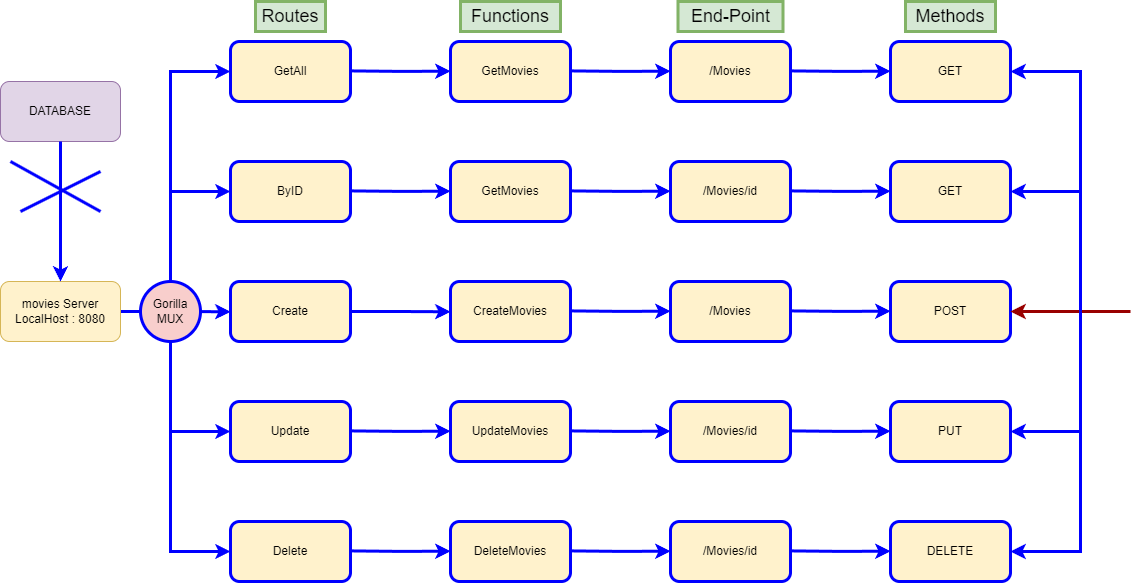

The diagram above was exported from draw.io. Its source (the exported page's mxGraphModel, read from the mxfile embedded in the PNG):
<mxGraphModel dx="1235" dy="675" grid="1" gridSize="10" guides="1" tooltips="1" connect="1" arrows="1" fold="1" page="1" pageScale="1" pageWidth="1169" pageHeight="827" math="0" shadow="0">
  <root>
    <mxCell id="0" />
    <mxCell id="1" parent="0" />
    <mxCell id="rO7PsLWAhFy0xYWrr0Bh-2" style="edgeStyle=orthogonalEdgeStyle;rounded=0;orthogonalLoop=1;jettySize=auto;html=1;exitX=1;exitY=0.5;exitDx=0;exitDy=0;fillColor=#fff2cc;strokeColor=#0000FF;strokeWidth=3;" edge="1" parent="1" source="rO7PsLWAhFy0xYWrr0Bh-1">
      <mxGeometry relative="1" as="geometry">
        <mxPoint x="270" y="400.2941176470588" as="targetPoint" />
        <Array as="points">
          <mxPoint x="215" y="400" />
          <mxPoint x="215" y="400" />
        </Array>
      </mxGeometry>
    </mxCell>
    <mxCell id="rO7PsLWAhFy0xYWrr0Bh-1" value="movies Server&lt;br&gt;LocalHost : 8080" style="rounded=1;whiteSpace=wrap;html=1;fillColor=#fff2cc;strokeColor=#d6b656;" vertex="1" parent="1">
      <mxGeometry x="40" y="370" width="120" height="60" as="geometry" />
    </mxCell>
    <mxCell id="rO7PsLWAhFy0xYWrr0Bh-12" style="edgeStyle=orthogonalEdgeStyle;rounded=0;orthogonalLoop=1;jettySize=auto;html=1;exitX=1;exitY=0.5;exitDx=0;exitDy=0;fillColor=#fff2cc;strokeColor=#0000FF;strokeWidth=3;" edge="1" parent="1" source="rO7PsLWAhFy0xYWrr0Bh-3">
      <mxGeometry relative="1" as="geometry">
        <mxPoint x="490" y="400.2941176470588" as="targetPoint" />
      </mxGeometry>
    </mxCell>
    <mxCell id="rO7PsLWAhFy0xYWrr0Bh-3" value="Create" style="rounded=1;whiteSpace=wrap;html=1;fillColor=#fff2cc;strokeColor=#0000FF;strokeWidth=3;" vertex="1" parent="1">
      <mxGeometry x="270" y="370" width="120" height="60" as="geometry" />
    </mxCell>
    <mxCell id="rO7PsLWAhFy0xYWrr0Bh-4" value="ByID" style="rounded=1;whiteSpace=wrap;html=1;fillColor=#fff2cc;strokeColor=#0000FF;strokeWidth=3;" vertex="1" parent="1">
      <mxGeometry x="270" y="250" width="120" height="60" as="geometry" />
    </mxCell>
    <mxCell id="rO7PsLWAhFy0xYWrr0Bh-5" value="GetAll" style="rounded=1;whiteSpace=wrap;html=1;fillColor=#fff2cc;strokeColor=#0000FF;strokeWidth=3;" vertex="1" parent="1">
      <mxGeometry x="270" y="130" width="120" height="60" as="geometry" />
    </mxCell>
    <mxCell id="rO7PsLWAhFy0xYWrr0Bh-6" value="Update" style="rounded=1;whiteSpace=wrap;html=1;fillColor=#fff2cc;strokeColor=#0000FF;strokeWidth=3;" vertex="1" parent="1">
      <mxGeometry x="270" y="490" width="120" height="60" as="geometry" />
    </mxCell>
    <mxCell id="rO7PsLWAhFy0xYWrr0Bh-7" value="Delete" style="rounded=1;whiteSpace=wrap;html=1;fillColor=#fff2cc;strokeColor=#0000FF;strokeWidth=3;" vertex="1" parent="1">
      <mxGeometry x="270" y="610" width="120" height="60" as="geometry" />
    </mxCell>
    <mxCell id="rO7PsLWAhFy0xYWrr0Bh-8" value="" style="endArrow=classic;html=1;rounded=0;entryX=0;entryY=0.5;entryDx=0;entryDy=0;fillColor=#fff2cc;strokeColor=#0000FF;strokeWidth=3;" edge="1" parent="1" source="rO7PsLWAhFy0xYWrr0Bh-57" target="rO7PsLWAhFy0xYWrr0Bh-4">
      <mxGeometry width="50" height="50" relative="1" as="geometry">
        <mxPoint x="210" y="400" as="sourcePoint" />
        <mxPoint x="420" y="340" as="targetPoint" />
        <Array as="points">
          <mxPoint x="210" y="280" />
        </Array>
      </mxGeometry>
    </mxCell>
    <mxCell id="rO7PsLWAhFy0xYWrr0Bh-9" value="" style="endArrow=classic;html=1;rounded=0;entryX=0;entryY=0.5;entryDx=0;entryDy=0;fillColor=#fff2cc;strokeColor=#0000FF;strokeWidth=3;" edge="1" parent="1" target="rO7PsLWAhFy0xYWrr0Bh-5">
      <mxGeometry width="50" height="50" relative="1" as="geometry">
        <mxPoint x="210" y="280" as="sourcePoint" />
        <mxPoint x="420" y="260" as="targetPoint" />
        <Array as="points">
          <mxPoint x="210" y="160" />
        </Array>
      </mxGeometry>
    </mxCell>
    <mxCell id="rO7PsLWAhFy0xYWrr0Bh-10" value="" style="endArrow=classic;html=1;rounded=0;entryX=0;entryY=0.5;entryDx=0;entryDy=0;fillColor=#fff2cc;strokeColor=#0000FF;strokeWidth=3;" edge="1" parent="1" target="rO7PsLWAhFy0xYWrr0Bh-6">
      <mxGeometry width="50" height="50" relative="1" as="geometry">
        <mxPoint x="210" y="400" as="sourcePoint" />
        <mxPoint x="420" y="420" as="targetPoint" />
        <Array as="points">
          <mxPoint x="210" y="520" />
        </Array>
      </mxGeometry>
    </mxCell>
    <mxCell id="rO7PsLWAhFy0xYWrr0Bh-11" value="" style="endArrow=classic;html=1;rounded=0;entryX=0;entryY=0.5;entryDx=0;entryDy=0;fillColor=#fff2cc;strokeColor=#0000FF;strokeWidth=3;" edge="1" parent="1" target="rO7PsLWAhFy0xYWrr0Bh-7">
      <mxGeometry width="50" height="50" relative="1" as="geometry">
        <mxPoint x="210" y="520" as="sourcePoint" />
        <mxPoint x="420" y="510" as="targetPoint" />
        <Array as="points">
          <mxPoint x="210" y="640" />
        </Array>
      </mxGeometry>
    </mxCell>
    <mxCell id="rO7PsLWAhFy0xYWrr0Bh-13" value="CreateMovies" style="rounded=1;whiteSpace=wrap;html=1;fillColor=#fff2cc;strokeColor=#0000FF;strokeWidth=3;" vertex="1" parent="1">
      <mxGeometry x="490" y="370" width="120" height="60" as="geometry" />
    </mxCell>
    <mxCell id="rO7PsLWAhFy0xYWrr0Bh-14" value="GetMovies" style="rounded=1;whiteSpace=wrap;html=1;fillColor=#fff2cc;strokeColor=#0000FF;strokeWidth=3;" vertex="1" parent="1">
      <mxGeometry x="490" y="250" width="120" height="60" as="geometry" />
    </mxCell>
    <mxCell id="rO7PsLWAhFy0xYWrr0Bh-15" value="GetMovies" style="rounded=1;whiteSpace=wrap;html=1;fillColor=#fff2cc;strokeColor=#0000FF;strokeWidth=3;" vertex="1" parent="1">
      <mxGeometry x="490" y="130" width="120" height="60" as="geometry" />
    </mxCell>
    <mxCell id="rO7PsLWAhFy0xYWrr0Bh-16" value="UpdateMovies" style="rounded=1;whiteSpace=wrap;html=1;fillColor=#fff2cc;strokeColor=#0000FF;strokeWidth=3;" vertex="1" parent="1">
      <mxGeometry x="490" y="490" width="120" height="60" as="geometry" />
    </mxCell>
    <mxCell id="rO7PsLWAhFy0xYWrr0Bh-17" value="DeleteMovies" style="rounded=1;whiteSpace=wrap;html=1;fillColor=#fff2cc;strokeColor=#0000FF;strokeWidth=3;" vertex="1" parent="1">
      <mxGeometry x="490" y="610" width="120" height="60" as="geometry" />
    </mxCell>
    <mxCell id="rO7PsLWAhFy0xYWrr0Bh-18" style="edgeStyle=orthogonalEdgeStyle;rounded=0;orthogonalLoop=1;jettySize=auto;html=1;exitX=1;exitY=0.5;exitDx=0;exitDy=0;fillColor=#fff2cc;strokeColor=#0000FF;strokeWidth=3;" edge="1" parent="1">
      <mxGeometry relative="1" as="geometry">
        <mxPoint x="490" y="519.7041176470588" as="targetPoint" />
        <mxPoint x="390" y="519.41" as="sourcePoint" />
      </mxGeometry>
    </mxCell>
    <mxCell id="rO7PsLWAhFy0xYWrr0Bh-19" style="edgeStyle=orthogonalEdgeStyle;rounded=0;orthogonalLoop=1;jettySize=auto;html=1;exitX=1;exitY=0.5;exitDx=0;exitDy=0;fillColor=#fff2cc;strokeColor=#0000FF;strokeWidth=3;" edge="1" parent="1">
      <mxGeometry relative="1" as="geometry">
        <mxPoint x="490" y="639.7041176470588" as="targetPoint" />
        <mxPoint x="390" y="639.41" as="sourcePoint" />
      </mxGeometry>
    </mxCell>
    <mxCell id="rO7PsLWAhFy0xYWrr0Bh-20" style="edgeStyle=orthogonalEdgeStyle;rounded=0;orthogonalLoop=1;jettySize=auto;html=1;exitX=1;exitY=0.5;exitDx=0;exitDy=0;fillColor=#fff2cc;strokeColor=#0000FF;strokeWidth=3;" edge="1" parent="1">
      <mxGeometry relative="1" as="geometry">
        <mxPoint x="490" y="279.70411764705875" as="targetPoint" />
        <mxPoint x="390" y="279.40999999999997" as="sourcePoint" />
      </mxGeometry>
    </mxCell>
    <mxCell id="rO7PsLWAhFy0xYWrr0Bh-21" style="edgeStyle=orthogonalEdgeStyle;rounded=0;orthogonalLoop=1;jettySize=auto;html=1;exitX=1;exitY=0.5;exitDx=0;exitDy=0;fillColor=#fff2cc;strokeColor=#0000FF;strokeWidth=3;" edge="1" parent="1">
      <mxGeometry relative="1" as="geometry">
        <mxPoint x="490" y="159.7041176470588" as="targetPoint" />
        <mxPoint x="390" y="159.41000000000003" as="sourcePoint" />
      </mxGeometry>
    </mxCell>
    <mxCell id="rO7PsLWAhFy0xYWrr0Bh-22" style="edgeStyle=orthogonalEdgeStyle;rounded=0;orthogonalLoop=1;jettySize=auto;html=1;exitX=1;exitY=0.5;exitDx=0;exitDy=0;fillColor=#fff2cc;strokeColor=#0000FF;strokeWidth=3;" edge="1" parent="1">
      <mxGeometry relative="1" as="geometry">
        <mxPoint x="710" y="159.7041176470588" as="targetPoint" />
        <mxPoint x="610" y="159.41000000000003" as="sourcePoint" />
      </mxGeometry>
    </mxCell>
    <mxCell id="rO7PsLWAhFy0xYWrr0Bh-23" style="edgeStyle=orthogonalEdgeStyle;rounded=0;orthogonalLoop=1;jettySize=auto;html=1;exitX=1;exitY=0.5;exitDx=0;exitDy=0;fillColor=#fff2cc;strokeColor=#0000FF;strokeWidth=3;" edge="1" parent="1">
      <mxGeometry relative="1" as="geometry">
        <mxPoint x="710" y="279.7041176470588" as="targetPoint" />
        <mxPoint x="610" y="279.41" as="sourcePoint" />
      </mxGeometry>
    </mxCell>
    <mxCell id="rO7PsLWAhFy0xYWrr0Bh-24" style="edgeStyle=orthogonalEdgeStyle;rounded=0;orthogonalLoop=1;jettySize=auto;html=1;exitX=1;exitY=0.5;exitDx=0;exitDy=0;fillColor=#fff2cc;strokeColor=#0000FF;strokeWidth=3;" edge="1" parent="1">
      <mxGeometry relative="1" as="geometry">
        <mxPoint x="710" y="399.7041176470588" as="targetPoint" />
        <mxPoint x="610" y="399.41" as="sourcePoint" />
      </mxGeometry>
    </mxCell>
    <mxCell id="rO7PsLWAhFy0xYWrr0Bh-25" style="edgeStyle=orthogonalEdgeStyle;rounded=0;orthogonalLoop=1;jettySize=auto;html=1;exitX=1;exitY=0.5;exitDx=0;exitDy=0;fillColor=#fff2cc;strokeColor=#0000FF;strokeWidth=3;" edge="1" parent="1">
      <mxGeometry relative="1" as="geometry">
        <mxPoint x="710" y="519.7041176470589" as="targetPoint" />
        <mxPoint x="610" y="519.4100000000001" as="sourcePoint" />
      </mxGeometry>
    </mxCell>
    <mxCell id="rO7PsLWAhFy0xYWrr0Bh-26" style="edgeStyle=orthogonalEdgeStyle;rounded=0;orthogonalLoop=1;jettySize=auto;html=1;exitX=1;exitY=0.5;exitDx=0;exitDy=0;fillColor=#fff2cc;strokeColor=#0000FF;strokeWidth=3;" edge="1" parent="1">
      <mxGeometry relative="1" as="geometry">
        <mxPoint x="710" y="639.7041176470589" as="targetPoint" />
        <mxPoint x="610" y="639.4100000000001" as="sourcePoint" />
      </mxGeometry>
    </mxCell>
    <mxCell id="rO7PsLWAhFy0xYWrr0Bh-27" value="/Movies" style="rounded=1;whiteSpace=wrap;html=1;fillColor=#fff2cc;strokeColor=#0000FF;strokeWidth=3;" vertex="1" parent="1">
      <mxGeometry x="710" y="130" width="120" height="60" as="geometry" />
    </mxCell>
    <mxCell id="rO7PsLWAhFy0xYWrr0Bh-28" value="/Movies/id" style="rounded=1;whiteSpace=wrap;html=1;fillColor=#fff2cc;strokeColor=#0000FF;strokeWidth=3;" vertex="1" parent="1">
      <mxGeometry x="710" y="250" width="120" height="60" as="geometry" />
    </mxCell>
    <mxCell id="rO7PsLWAhFy0xYWrr0Bh-29" value="/Movies" style="rounded=1;whiteSpace=wrap;html=1;fillColor=#fff2cc;strokeColor=#0000FF;strokeWidth=3;" vertex="1" parent="1">
      <mxGeometry x="710" y="370" width="120" height="60" as="geometry" />
    </mxCell>
    <mxCell id="rO7PsLWAhFy0xYWrr0Bh-30" value="/Movies/id" style="rounded=1;whiteSpace=wrap;html=1;fillColor=#fff2cc;strokeColor=#0000FF;strokeWidth=3;" vertex="1" parent="1">
      <mxGeometry x="710" y="490" width="120" height="60" as="geometry" />
    </mxCell>
    <mxCell id="rO7PsLWAhFy0xYWrr0Bh-31" value="/Movies/id" style="rounded=1;whiteSpace=wrap;html=1;fillColor=#fff2cc;strokeColor=#0000FF;strokeWidth=3;" vertex="1" parent="1">
      <mxGeometry x="710" y="610" width="120" height="60" as="geometry" />
    </mxCell>
    <mxCell id="rO7PsLWAhFy0xYWrr0Bh-33" style="edgeStyle=orthogonalEdgeStyle;rounded=0;orthogonalLoop=1;jettySize=auto;html=1;exitX=1;exitY=0.5;exitDx=0;exitDy=0;fillColor=#fff2cc;strokeColor=#0000FF;strokeWidth=3;" edge="1" parent="1">
      <mxGeometry relative="1" as="geometry">
        <mxPoint x="930" y="159.7041176470588" as="targetPoint" />
        <mxPoint x="830" y="159.41000000000003" as="sourcePoint" />
      </mxGeometry>
    </mxCell>
    <mxCell id="rO7PsLWAhFy0xYWrr0Bh-34" style="edgeStyle=orthogonalEdgeStyle;rounded=0;orthogonalLoop=1;jettySize=auto;html=1;exitX=1;exitY=0.5;exitDx=0;exitDy=0;fillColor=#fff2cc;strokeColor=#0000FF;strokeWidth=3;" edge="1" parent="1">
      <mxGeometry relative="1" as="geometry">
        <mxPoint x="930" y="279.7041176470588" as="targetPoint" />
        <mxPoint x="830" y="279.41" as="sourcePoint" />
      </mxGeometry>
    </mxCell>
    <mxCell id="rO7PsLWAhFy0xYWrr0Bh-35" style="edgeStyle=orthogonalEdgeStyle;rounded=0;orthogonalLoop=1;jettySize=auto;html=1;exitX=1;exitY=0.5;exitDx=0;exitDy=0;fillColor=#fff2cc;strokeColor=#0000FF;strokeWidth=3;" edge="1" parent="1">
      <mxGeometry relative="1" as="geometry">
        <mxPoint x="930" y="399.7041176470588" as="targetPoint" />
        <mxPoint x="830" y="399.41" as="sourcePoint" />
      </mxGeometry>
    </mxCell>
    <mxCell id="rO7PsLWAhFy0xYWrr0Bh-36" style="edgeStyle=orthogonalEdgeStyle;rounded=0;orthogonalLoop=1;jettySize=auto;html=1;exitX=1;exitY=0.5;exitDx=0;exitDy=0;fillColor=#fff2cc;strokeColor=#0000FF;strokeWidth=3;" edge="1" parent="1">
      <mxGeometry relative="1" as="geometry">
        <mxPoint x="930" y="519.7041176470589" as="targetPoint" />
        <mxPoint x="830" y="519.4100000000001" as="sourcePoint" />
      </mxGeometry>
    </mxCell>
    <mxCell id="rO7PsLWAhFy0xYWrr0Bh-37" style="edgeStyle=orthogonalEdgeStyle;rounded=0;orthogonalLoop=1;jettySize=auto;html=1;exitX=1;exitY=0.5;exitDx=0;exitDy=0;fillColor=#fff2cc;strokeColor=#0000FF;strokeWidth=3;" edge="1" parent="1">
      <mxGeometry relative="1" as="geometry">
        <mxPoint x="930" y="639.7041176470589" as="targetPoint" />
        <mxPoint x="830" y="639.4100000000001" as="sourcePoint" />
      </mxGeometry>
    </mxCell>
    <mxCell id="rO7PsLWAhFy0xYWrr0Bh-38" value="GET" style="rounded=1;whiteSpace=wrap;html=1;fillColor=#fff2cc;strokeColor=#0000FF;strokeWidth=3;" vertex="1" parent="1">
      <mxGeometry x="930" y="130" width="120" height="60" as="geometry" />
    </mxCell>
    <mxCell id="rO7PsLWAhFy0xYWrr0Bh-39" value="GET" style="rounded=1;whiteSpace=wrap;html=1;fillColor=#fff2cc;strokeColor=#0000FF;strokeWidth=3;" vertex="1" parent="1">
      <mxGeometry x="930" y="250" width="120" height="60" as="geometry" />
    </mxCell>
    <mxCell id="rO7PsLWAhFy0xYWrr0Bh-40" value="POST" style="rounded=1;whiteSpace=wrap;html=1;fillColor=#fff2cc;strokeColor=#0000FF;strokeWidth=3;" vertex="1" parent="1">
      <mxGeometry x="930" y="370" width="120" height="60" as="geometry" />
    </mxCell>
    <mxCell id="rO7PsLWAhFy0xYWrr0Bh-41" value="PUT" style="rounded=1;whiteSpace=wrap;html=1;fillColor=#fff2cc;strokeColor=#0000FF;strokeWidth=3;" vertex="1" parent="1">
      <mxGeometry x="930" y="490" width="120" height="60" as="geometry" />
    </mxCell>
    <mxCell id="rO7PsLWAhFy0xYWrr0Bh-42" value="DELETE" style="rounded=1;whiteSpace=wrap;html=1;fillColor=#fff2cc;strokeColor=#0000FF;strokeWidth=3;" vertex="1" parent="1">
      <mxGeometry x="930" y="610" width="120" height="60" as="geometry" />
    </mxCell>
    <mxCell id="rO7PsLWAhFy0xYWrr0Bh-43" value="" style="endArrow=classic;html=1;rounded=0;entryX=1;entryY=0.5;entryDx=0;entryDy=0;strokeColor=#990000;strokeWidth=3;" edge="1" parent="1" target="rO7PsLWAhFy0xYWrr0Bh-40">
      <mxGeometry width="50" height="50" relative="1" as="geometry">
        <mxPoint x="1170" y="400" as="sourcePoint" />
        <mxPoint x="1060" y="400" as="targetPoint" />
      </mxGeometry>
    </mxCell>
    <mxCell id="rO7PsLWAhFy0xYWrr0Bh-44" value="" style="endArrow=classic;html=1;rounded=0;entryX=1;entryY=0.5;entryDx=0;entryDy=0;strokeWidth=3;strokeColor=#0000FF;" edge="1" parent="1" target="rO7PsLWAhFy0xYWrr0Bh-39">
      <mxGeometry width="50" height="50" relative="1" as="geometry">
        <mxPoint x="1120" y="400" as="sourcePoint" />
        <mxPoint x="630" y="380" as="targetPoint" />
        <Array as="points">
          <mxPoint x="1120" y="280" />
        </Array>
      </mxGeometry>
    </mxCell>
    <mxCell id="rO7PsLWAhFy0xYWrr0Bh-45" value="" style="endArrow=classic;html=1;rounded=0;entryX=1;entryY=0.5;entryDx=0;entryDy=0;strokeWidth=3;strokeColor=#0000FF;" edge="1" parent="1">
      <mxGeometry width="50" height="50" relative="1" as="geometry">
        <mxPoint x="1120" y="280" as="sourcePoint" />
        <mxPoint x="1050" y="160" as="targetPoint" />
        <Array as="points">
          <mxPoint x="1120" y="160" />
        </Array>
      </mxGeometry>
    </mxCell>
    <mxCell id="rO7PsLWAhFy0xYWrr0Bh-46" value="" style="endArrow=classic;html=1;rounded=0;entryX=1;entryY=0.5;entryDx=0;entryDy=0;strokeWidth=3;strokeColor=#0000FF;" edge="1" parent="1" target="rO7PsLWAhFy0xYWrr0Bh-41">
      <mxGeometry width="50" height="50" relative="1" as="geometry">
        <mxPoint x="1120" y="400" as="sourcePoint" />
        <mxPoint x="730" y="370" as="targetPoint" />
        <Array as="points">
          <mxPoint x="1120" y="520" />
        </Array>
      </mxGeometry>
    </mxCell>
    <mxCell id="rO7PsLWAhFy0xYWrr0Bh-47" value="" style="endArrow=classic;html=1;rounded=0;entryX=1;entryY=0.5;entryDx=0;entryDy=0;strokeWidth=3;strokeColor=#0000FF;" edge="1" parent="1">
      <mxGeometry width="50" height="50" relative="1" as="geometry">
        <mxPoint x="1120" y="520" as="sourcePoint" />
        <mxPoint x="1050" y="640" as="targetPoint" />
        <Array as="points">
          <mxPoint x="1120" y="640" />
        </Array>
      </mxGeometry>
    </mxCell>
    <mxCell id="rO7PsLWAhFy0xYWrr0Bh-48" value="&lt;font style=&quot;font-size: 18px;&quot;&gt;Routes&lt;/font&gt;" style="text;html=1;strokeColor=#82b366;fillColor=#d5e8d4;align=center;verticalAlign=middle;whiteSpace=wrap;rounded=0;strokeWidth=3;" vertex="1" parent="1">
      <mxGeometry x="295" y="90" width="70" height="30" as="geometry" />
    </mxCell>
    <mxCell id="rO7PsLWAhFy0xYWrr0Bh-49" value="&lt;font style=&quot;font-size: 18px;&quot;&gt;Functions&lt;/font&gt;" style="text;html=1;strokeColor=#82b366;fillColor=#d5e8d4;align=center;verticalAlign=middle;whiteSpace=wrap;rounded=0;strokeWidth=3;" vertex="1" parent="1">
      <mxGeometry x="500" y="90" width="100" height="30" as="geometry" />
    </mxCell>
    <mxCell id="rO7PsLWAhFy0xYWrr0Bh-50" value="&lt;font style=&quot;font-size: 18px;&quot;&gt;End-Point&lt;/font&gt;" style="text;html=1;strokeColor=#82b366;fillColor=#d5e8d4;align=center;verticalAlign=middle;whiteSpace=wrap;rounded=0;strokeWidth=3;" vertex="1" parent="1">
      <mxGeometry x="717.5" y="90" width="105" height="30" as="geometry" />
    </mxCell>
    <mxCell id="rO7PsLWAhFy0xYWrr0Bh-51" value="&lt;font style=&quot;font-size: 18px;&quot;&gt;Methods&lt;/font&gt;" style="text;html=1;strokeColor=#82b366;fillColor=#d5e8d4;align=center;verticalAlign=middle;whiteSpace=wrap;rounded=0;strokeWidth=3;" vertex="1" parent="1">
      <mxGeometry x="945" y="90" width="90" height="30" as="geometry" />
    </mxCell>
    <mxCell id="rO7PsLWAhFy0xYWrr0Bh-52" value="DATABASE" style="rounded=1;whiteSpace=wrap;html=1;fillColor=#e1d5e7;strokeColor=#9673a6;" vertex="1" parent="1">
      <mxGeometry x="40" y="170" width="120" height="60" as="geometry" />
    </mxCell>
    <mxCell id="rO7PsLWAhFy0xYWrr0Bh-53" value="" style="endArrow=classic;html=1;rounded=0;exitX=0.5;exitY=1;exitDx=0;exitDy=0;entryX=0.5;entryY=0;entryDx=0;entryDy=0;strokeWidth=3;strokeColor=#0000FF;" edge="1" parent="1" source="rO7PsLWAhFy0xYWrr0Bh-52" target="rO7PsLWAhFy0xYWrr0Bh-1">
      <mxGeometry width="50" height="50" relative="1" as="geometry">
        <mxPoint x="600" y="390" as="sourcePoint" />
        <mxPoint x="650" y="340" as="targetPoint" />
      </mxGeometry>
    </mxCell>
    <mxCell id="rO7PsLWAhFy0xYWrr0Bh-54" value="" style="endArrow=none;html=1;rounded=0;strokeWidth=3;strokeColor=#0000FF;" edge="1" parent="1">
      <mxGeometry width="50" height="50" relative="1" as="geometry">
        <mxPoint x="50" y="250" as="sourcePoint" />
        <mxPoint x="140" y="300" as="targetPoint" />
      </mxGeometry>
    </mxCell>
    <mxCell id="rO7PsLWAhFy0xYWrr0Bh-55" value="" style="endArrow=none;html=1;rounded=0;strokeWidth=3;strokeColor=#0000FF;" edge="1" parent="1">
      <mxGeometry width="50" height="50" relative="1" as="geometry">
        <mxPoint x="60" y="300" as="sourcePoint" />
        <mxPoint x="140" y="260" as="targetPoint" />
      </mxGeometry>
    </mxCell>
    <mxCell id="rO7PsLWAhFy0xYWrr0Bh-58" value="" style="endArrow=classic;html=1;rounded=0;entryX=0;entryY=0.5;entryDx=0;entryDy=0;fillColor=#fff2cc;strokeColor=#0000FF;strokeWidth=3;" edge="1" parent="1" target="rO7PsLWAhFy0xYWrr0Bh-57">
      <mxGeometry width="50" height="50" relative="1" as="geometry">
        <mxPoint x="210" y="400" as="sourcePoint" />
        <mxPoint x="270" y="280" as="targetPoint" />
        <Array as="points" />
      </mxGeometry>
    </mxCell>
    <mxCell id="rO7PsLWAhFy0xYWrr0Bh-57" value="Gorilla MUX" style="ellipse;whiteSpace=wrap;html=1;fillColor=#f8cecc;strokeColor=#0000FF;strokeWidth=3;" vertex="1" parent="1">
      <mxGeometry x="180" y="370" width="60" height="60" as="geometry" />
    </mxCell>
  </root>
</mxGraphModel>